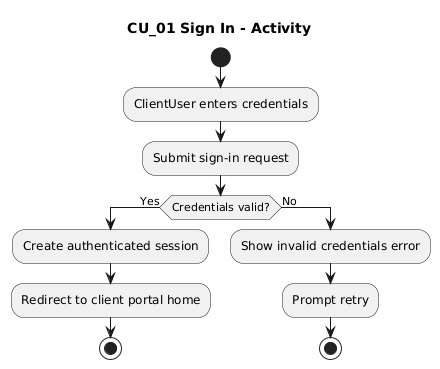

The diagram above was rendered by PlantUML. Its source (embedded in the PNG):
@startuml
title CU_01 Sign In - Activity
start
:ClientUser enters credentials;
:Submit sign-in request;
if (Credentials valid?) then (Yes)
  :Create authenticated session;
  :Redirect to client portal home;
  stop
else (No)
  :Show invalid credentials error;
  :Prompt retry;
  stop
endif
@enduml